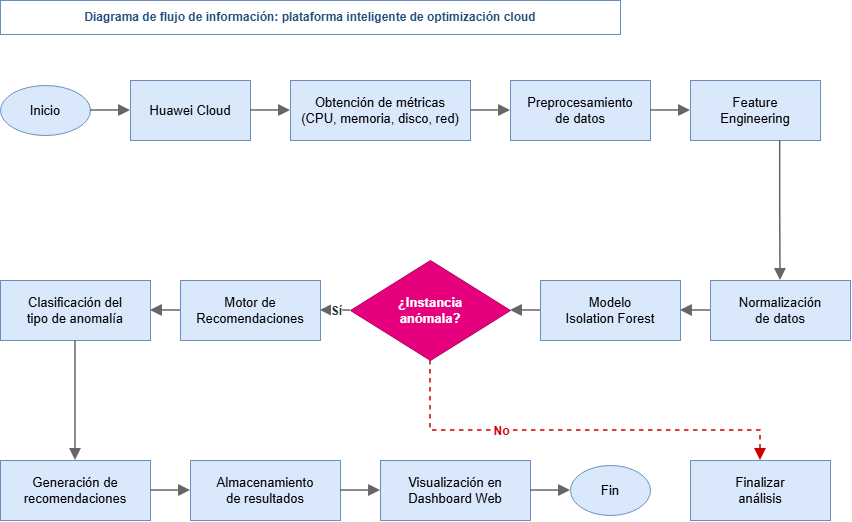

The diagram above was exported from draw.io. Its source (the exported page's mxGraphModel, read from the mxfile embedded in the PNG):
<mxGraphModel dx="1414" dy="743" grid="1" gridSize="10" guides="1" tooltips="1" connect="1" arrows="1" fold="1" page="1" pageScale="1" pageWidth="930" pageHeight="580" math="0" shadow="0">
  <root>
    <mxCell id="0" />
    <mxCell id="1" parent="0" />
    <mxCell id="titulo" parent="1" style="rounded=0;whiteSpace=wrap;html=1;fillColor=#FFFFFF;strokeColor=#6C8EBF;fontColor=#1F4E79;fontStyle=1;fontSize=12;" value="Diagrama de flujo de información: plataforma inteligente de optimización cloud" vertex="1">
      <mxGeometry height="34" width="620" x="40" y="20" as="geometry" />
    </mxCell>
    <mxCell id="n-inicio" parent="1" style="ellipse;whiteSpace=wrap;html=1;fillColor=#DAE8FC;strokeColor=#6C8EBF;fontSize=13;" value="Inicio" vertex="1">
      <mxGeometry height="50" width="90" x="40" y="105" as="geometry" />
    </mxCell>
    <mxCell id="n-huawei" parent="1" style="rounded=0;whiteSpace=wrap;html=1;fillColor=#DAE8FC;strokeColor=#6C8EBF;fontSize=13;" value="Huawei Cloud" vertex="1">
      <mxGeometry height="60" width="120" x="170" y="100" as="geometry" />
    </mxCell>
    <mxCell id="n-metricas" parent="1" style="rounded=0;whiteSpace=wrap;html=1;fillColor=#DAE8FC;strokeColor=#6C8EBF;fontSize=13;" value="Obtención de métricas&#10;(CPU, memoria, disco, red)" vertex="1">
      <mxGeometry height="60" width="180" x="330" y="100" as="geometry" />
    </mxCell>
    <mxCell id="n-preprocesamiento" parent="1" style="rounded=0;whiteSpace=wrap;html=1;fillColor=#DAE8FC;strokeColor=#6C8EBF;fontSize=13;" value="Preprocesamiento&#10;de datos" vertex="1">
      <mxGeometry height="60" width="140" x="550" y="100" as="geometry" />
    </mxCell>
    <mxCell id="n-feature" parent="1" style="rounded=0;whiteSpace=wrap;html=1;fillColor=#DAE8FC;strokeColor=#6C8EBF;fontSize=13;" value="Feature&#10;Engineering" vertex="1">
      <mxGeometry height="60" width="130" x="730" y="100" as="geometry" />
    </mxCell>
    <mxCell id="n-normalizacion" parent="1" style="rounded=0;whiteSpace=wrap;html=1;fillColor=#DAE8FC;strokeColor=#6C8EBF;fontSize=13;" value="Normalización&#10;de datos" vertex="1">
      <mxGeometry height="60" width="140" x="750" y="300" as="geometry" />
    </mxCell>
    <mxCell id="n-modelo" parent="1" style="rounded=0;whiteSpace=wrap;html=1;fillColor=#DAE8FC;strokeColor=#6C8EBF;fontSize=13;" value="Modelo&#10;Isolation Forest" vertex="1">
      <mxGeometry height="60" width="140" x="580" y="300" as="geometry" />
    </mxCell>
    <mxCell id="n-rombo" parent="1" style="rhombus;whiteSpace=wrap;html=1;fillColor=#E6007E;strokeColor=#B0005F;fontColor=#FFFFFF;fontStyle=1;fontSize=13;" value="¿Instancia&#10;anómala?" vertex="1">
      <mxGeometry height="100" width="160" x="390" y="280" as="geometry" />
    </mxCell>
    <mxCell id="n-motor" parent="1" style="rounded=0;whiteSpace=wrap;html=1;fillColor=#DAE8FC;strokeColor=#6C8EBF;fontSize=13;" value="Motor de&#10;Recomendaciones" vertex="1">
      <mxGeometry height="60" width="140" x="220" y="300" as="geometry" />
    </mxCell>
    <mxCell id="n-clasificacion" parent="1" style="rounded=0;whiteSpace=wrap;html=1;fillColor=#DAE8FC;strokeColor=#6C8EBF;fontSize=13;" value="Clasificación del&#10;tipo de anomalía" vertex="1">
      <mxGeometry height="60" width="150" x="40" y="300" as="geometry" />
    </mxCell>
    <mxCell id="n-generacion" parent="1" style="rounded=0;whiteSpace=wrap;html=1;fillColor=#DAE8FC;strokeColor=#6C8EBF;fontSize=13;" value="Generación de&#10;recomendaciones" vertex="1">
      <mxGeometry height="60" width="150" x="40" y="480" as="geometry" />
    </mxCell>
    <mxCell id="n-almacenamiento" parent="1" style="rounded=0;whiteSpace=wrap;html=1;fillColor=#DAE8FC;strokeColor=#6C8EBF;fontSize=13;" value="Almacenamiento&#10;de resultados" vertex="1">
      <mxGeometry height="60" width="150" x="230" y="480" as="geometry" />
    </mxCell>
    <mxCell id="n-visualizacion" parent="1" style="rounded=0;whiteSpace=wrap;html=1;fillColor=#DAE8FC;strokeColor=#6C8EBF;fontSize=13;" value="Visualización en&#10;Dashboard Web" vertex="1">
      <mxGeometry height="60" width="150" x="420" y="480" as="geometry" />
    </mxCell>
    <mxCell id="n-fin" parent="1" style="ellipse;whiteSpace=wrap;html=1;fillColor=#DAE8FC;strokeColor=#6C8EBF;fontSize=13;" value="Fin" vertex="1">
      <mxGeometry height="50" width="80" x="610" y="485" as="geometry" />
    </mxCell>
    <mxCell id="n-finalizar" parent="1" style="rounded=0;whiteSpace=wrap;html=1;fillColor=#DAE8FC;strokeColor=#6C8EBF;fontSize=13;" value="Finalizar&#10;análisis" vertex="1">
      <mxGeometry height="60" width="140" x="730" y="480" as="geometry" />
    </mxCell>
    <mxCell id="f01" edge="1" parent="1" source="n-inicio" style="edgeStyle=orthogonalEdgeStyle;rounded=0;html=1;strokeColor=#666666;strokeWidth=1.5;endArrow=block;endFill=1;endSize=8;exitX=1;exitY=0.5;exitDx=0;exitDy=0;entryX=0;entryY=0.5;entryDx=0;entryDy=0;" target="n-huawei">
      <mxGeometry relative="1" as="geometry" />
    </mxCell>
    <mxCell id="f02" edge="1" parent="1" source="n-huawei" style="edgeStyle=orthogonalEdgeStyle;rounded=0;html=1;strokeColor=#666666;strokeWidth=1.5;endArrow=block;endFill=1;endSize=8;exitX=1;exitY=0.5;exitDx=0;exitDy=0;entryX=0;entryY=0.5;entryDx=0;entryDy=0;" target="n-metricas">
      <mxGeometry relative="1" as="geometry" />
    </mxCell>
    <mxCell id="f03" edge="1" parent="1" source="n-metricas" style="edgeStyle=orthogonalEdgeStyle;rounded=0;html=1;strokeColor=#666666;strokeWidth=1.5;endArrow=block;endFill=1;endSize=8;exitX=1;exitY=0.5;exitDx=0;exitDy=0;entryX=0;entryY=0.5;entryDx=0;entryDy=0;" target="n-preprocesamiento">
      <mxGeometry relative="1" as="geometry" />
    </mxCell>
    <mxCell id="f04" edge="1" parent="1" source="n-preprocesamiento" style="edgeStyle=orthogonalEdgeStyle;rounded=0;html=1;strokeColor=#666666;strokeWidth=1.5;endArrow=block;endFill=1;endSize=8;exitX=1;exitY=0.5;exitDx=0;exitDy=0;entryX=0;entryY=0.5;entryDx=0;entryDy=0;" target="n-feature">
      <mxGeometry relative="1" as="geometry" />
    </mxCell>
    <mxCell id="f05" edge="1" parent="1" source="n-feature" style="edgeStyle=orthogonalEdgeStyle;rounded=0;html=1;strokeColor=#666666;strokeWidth=1.5;endArrow=block;endFill=1;endSize=8;exitX=0.69;exitY=1;exitDx=0;exitDy=0;entryX=0.5;entryY=0;entryDx=0;entryDy=0;" target="n-normalizacion">
      <mxGeometry relative="1" as="geometry" />
    </mxCell>
    <mxCell id="f06" edge="1" parent="1" source="n-normalizacion" style="edgeStyle=orthogonalEdgeStyle;rounded=0;html=1;strokeColor=#666666;strokeWidth=1.5;endArrow=block;endFill=1;endSize=8;exitX=0;exitY=0.5;exitDx=0;exitDy=0;entryX=1;entryY=0.5;entryDx=0;entryDy=0;" target="n-modelo">
      <mxGeometry relative="1" as="geometry" />
    </mxCell>
    <mxCell id="f07" edge="1" parent="1" source="n-modelo" style="edgeStyle=orthogonalEdgeStyle;rounded=0;html=1;strokeColor=#666666;strokeWidth=1.5;endArrow=block;endFill=1;endSize=8;exitX=0;exitY=0.5;exitDx=0;exitDy=0;entryX=1;entryY=0.5;entryDx=0;entryDy=0;" target="n-rombo">
      <mxGeometry relative="1" as="geometry" />
    </mxCell>
    <mxCell id="f08" edge="1" parent="1" source="n-rombo" style="edgeStyle=orthogonalEdgeStyle;rounded=0;html=1;strokeColor=#666666;strokeWidth=1.5;endArrow=block;endFill=1;endSize=8;exitX=0;exitY=0.5;exitDx=0;exitDy=0;entryX=1;entryY=0.5;entryDx=0;entryDy=0;" target="n-motor">
      <mxGeometry relative="1" as="geometry" />
    </mxCell>
    <mxCell id="lbl-si" connectable="0" parent="f08" style="edgeLabel;html=1;fontSize=12;fontStyle=1;fontColor=#333333;labelBackgroundColor=#FFFFFF;align=center;verticalAlign=middle;resizable=0;points=[];" value="Sí" vertex="1">
      <mxGeometry relative="1" as="geometry" />
    </mxCell>
    <mxCell id="f09" edge="1" parent="1" source="n-motor" style="edgeStyle=orthogonalEdgeStyle;rounded=0;html=1;strokeColor=#666666;strokeWidth=1.5;endArrow=block;endFill=1;endSize=8;exitX=0;exitY=0.5;exitDx=0;exitDy=0;entryX=1;entryY=0.5;entryDx=0;entryDy=0;" target="n-clasificacion">
      <mxGeometry relative="1" as="geometry" />
    </mxCell>
    <mxCell id="f10" edge="1" parent="1" source="n-clasificacion" style="edgeStyle=orthogonalEdgeStyle;rounded=0;html=1;strokeColor=#666666;strokeWidth=1.5;endArrow=block;endFill=1;endSize=8;exitX=0.5;exitY=1;exitDx=0;exitDy=0;entryX=0.5;entryY=0;entryDx=0;entryDy=0;" target="n-generacion">
      <mxGeometry relative="1" as="geometry" />
    </mxCell>
    <mxCell id="f11" edge="1" parent="1" source="n-generacion" style="edgeStyle=orthogonalEdgeStyle;rounded=0;html=1;strokeColor=#666666;strokeWidth=1.5;endArrow=block;endFill=1;endSize=8;exitX=1;exitY=0.5;exitDx=0;exitDy=0;entryX=0;entryY=0.5;entryDx=0;entryDy=0;" target="n-almacenamiento">
      <mxGeometry relative="1" as="geometry" />
    </mxCell>
    <mxCell id="f12" edge="1" parent="1" source="n-almacenamiento" style="edgeStyle=orthogonalEdgeStyle;rounded=0;html=1;strokeColor=#666666;strokeWidth=1.5;endArrow=block;endFill=1;endSize=8;exitX=1;exitY=0.5;exitDx=0;exitDy=0;entryX=0;entryY=0.5;entryDx=0;entryDy=0;" target="n-visualizacion">
      <mxGeometry relative="1" as="geometry" />
    </mxCell>
    <mxCell id="f13" edge="1" parent="1" source="n-visualizacion" style="edgeStyle=orthogonalEdgeStyle;rounded=0;html=1;strokeColor=#666666;strokeWidth=1.5;endArrow=block;endFill=1;endSize=8;exitX=1;exitY=0.5;exitDx=0;exitDy=0;entryX=0;entryY=0.5;entryDx=0;entryDy=0;" target="n-fin">
      <mxGeometry relative="1" as="geometry" />
    </mxCell>
    <mxCell id="f-no" edge="1" parent="1" source="n-rombo" style="edgeStyle=orthogonalEdgeStyle;rounded=0;html=1;strokeColor=#CC0000;strokeWidth=1.5;dashed=1;endArrow=block;endFill=1;endSize=8;exitX=0.5;exitY=1;exitDx=0;exitDy=0;entryX=0.5;entryY=0;entryDx=0;entryDy=0;" target="n-finalizar">
      <mxGeometry relative="1" as="geometry">
        <Array as="points">
          <mxPoint x="470" y="450" />
          <mxPoint x="800" y="450" />
        </Array>
      </mxGeometry>
    </mxCell>
    <mxCell id="lbl-no" connectable="0" parent="f-no" style="edgeLabel;html=1;fontSize=12;fontStyle=1;fontColor=#CC0000;labelBackgroundColor=#FFFFFF;align=center;verticalAlign=middle;resizable=0;points=[];" value="No" vertex="1">
      <mxGeometry relative="1" x="-0.35" as="geometry" />
    </mxCell>
  </root>
</mxGraphModel>